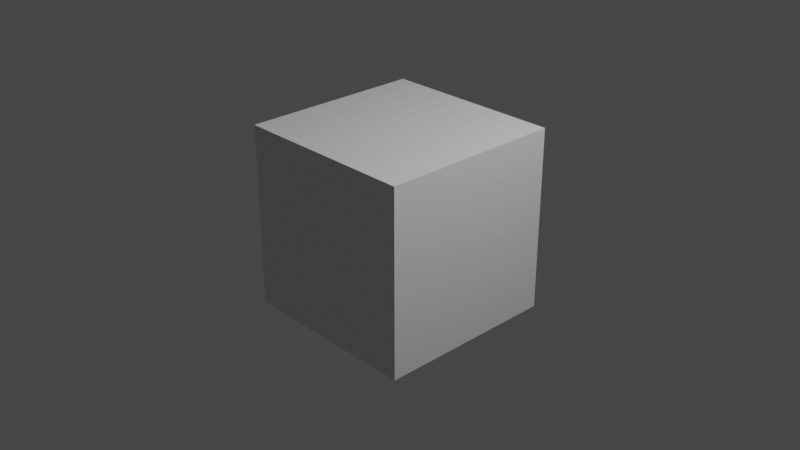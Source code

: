 # Source: untitled.blend  (saved by Blender 3.2.14; exported with 4.5.12 LTS)
import bpy
from mathutils import Matrix  # noqa: F401  (used for matrix-valued properties, if any)

bpy.ops.wm.read_factory_settings(use_empty=True)
scene = bpy.context.scene
scene.name = 'Scene'

# ---- collections
col_collection = bpy.data.collections.new('Collection'); scene.collection.children.link(col_collection)

# ---- materials (node trees are filled in below, after node groups)
mat_material = bpy.data.materials.new('Material')
mat_material.alpha_threshold = 0.0
mat_material.use_transparent_shadow = False
mat_material.line_color = (0.0, 0.0, 0.0, 1.0)

# ---- material node trees
mat_material.use_nodes = True; mat_material.node_tree.nodes.clear()
_N = mat_material.node_tree.nodes; _L = mat_material.node_tree.links
n0 = _N.new('ShaderNodeOutputMaterial'); n0.name = 'Material Output'; n0.location = (300, 300)
n1 = _N.new('ShaderNodeBsdfPrincipled'); n1.name = 'Principled BSDF'; n1.location = (10, 300)
n1.distribution = 'GGX'
n1.subsurface_method = 'RANDOM_WALK_SKIN'
n1.inputs[2].default_value = 0.4
n1.inputs[3].default_value = 1.45
n1.inputs[27].default_value = (0.0, 0.0, 0.0, 1.0)
n1.inputs[28].default_value = 1.0
_L.new(n1.outputs[0], n0.inputs[0])
n0.is_active_output = True

# ---- world
world_world = bpy.data.worlds.new('World'); scene.world = world_world
world_world.use_nodes = True; world_world.node_tree.nodes.clear()
_N = world_world.node_tree.nodes; _L = world_world.node_tree.links
n0 = _N.new('ShaderNodeOutputWorld'); n0.name = 'World Output'; n0.location = (300, 300)
n1 = _N.new('ShaderNodeBackground'); n1.name = 'Background'; n1.location = (10, 300)
n1.inputs[0].default_value = (0.05088, 0.05088, 0.05088, 1.0)
_L.new(n1.outputs[0], n0.inputs[0])
n0.is_active_output = True
world_world.color = (0.05088, 0.05088, 0.05088)
world_world.use_sun_shadow = False
world_world.sun_shadow_jitter_overblur = 0.0

# ---- cameras
cam_camera = bpy.data.cameras.new('Camera')
cam_camera.clip_end = 100.0
cam_camera.ortho_scale = 7.314

# ---- lights
light_light = bpy.data.lights.new('Light', 'POINT')
light_light.transmission_factor = 0.0
light_light.energy = 1000.0
light_light.shadow_soft_size = 0.1
light_light.shadow_maximum_resolution = 0.006
light_light.use_absolute_resolution = True

# ---- meshes
me_cube = bpy.data.meshes.new('Cube')
me_cube.from_pydata([(1.0, 1.0, 1.0), (1.0, 1.0, -1.0), (1.0, -1.0, 1.0), (1.0, -1.0, -1.0), (-1.0, 1.0, 1.0), (-1.0, 1.0, -1.0), (-1.0, -1.0, 1.0), (-1.0, -1.0, -1.0)], [], [(0, 4, 6, 2), (3, 2, 6, 7), (7, 6, 4, 5), (5, 1, 3, 7), (1, 0, 2, 3), (5, 4, 0, 1)])
_uv = me_cube.uv_layers.new(name='UVMap')
_uv.uv.foreach_set('vector', [0.625, 0.5, 0.875, 0.5, 0.875, 0.75, 0.625, 0.75, 0.375, 0.75, 0.625, 0.75, 0.625, 1.0, 0.375, 1.0, 0.375, 0.0, 0.625, 0.0, 0.625, 0.25, 0.375, 0.25, 0.125, 0.5, 0.375, 0.5, 0.375, 0.75, 0.125, 0.75, 0.375, 0.5, 0.625, 0.5, 0.625, 0.75, 0.375, 0.75, 0.375, 0.25, 0.625, 0.25, 0.625, 0.5, 0.375, 0.5])
me_cube.materials.append(mat_material)
me_cube.use_mirror_vertex_groups = False
me_cube.update()

# ---- objects
ob_cube = bpy.data.objects.new('Cube', me_cube)
ob_light = bpy.data.objects.new('Light', light_light)
ob_camera = bpy.data.objects.new('Camera', cam_camera)

# ---- transforms, parenting, visibility, modifiers, constraints
ob_cube.location = (0.0, 0.0, 0.0)
ob_cube.lock_rotations_4d = False
ob_cube.empty_display_type = 'ARROWS'
ob_cube.lineart.crease_threshold = 0.0
ob_light.location = (4.076, 1.005, 5.904)
ob_light.rotation_euler = (0.6503, 0.05522, 1.866)
ob_light.lock_rotations_4d = False
ob_light.empty_display_type = 'ARROWS'
ob_light.color = (0.0, 0.0, 0.0, 0.0)
ob_light.lineart.crease_threshold = 0.0
ob_camera.location = (7.359, -6.926, 4.958)
ob_camera.rotation_euler = (1.109, 0.0, 0.8149)
ob_camera.lock_rotations_4d = False
ob_camera.empty_display_type = 'ARROWS'
ob_camera.color = (0.0, 0.0, 0.0, 0.0)
ob_camera.display_type = 'WIRE'
ob_camera.lineart.crease_threshold = 0.0

# ---- collection membership
col_collection.objects.link(ob_cube)
col_collection.objects.link(ob_light)
col_collection.objects.link(ob_camera)

# ---- scene / render settings (as saved in the file)
scene.camera = ob_camera
scene.frame_start = 1; scene.frame_end = 250; scene.frame_set(1)
scene.render.engine = 'BLENDER_EEVEE_NEXT'
scene.cycles.sampling_pattern = 'TABULATED_SOBOL'
scene.cycles.use_light_tree = False
scene.view_settings.view_transform = 'Filmic'
bpy.context.view_layer.update()
